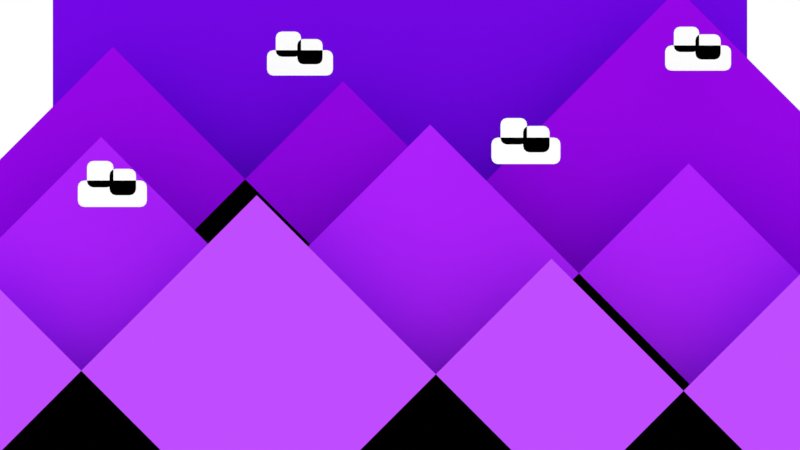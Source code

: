# Source: background-purple.blend  (saved by Blender 4.3.34; exported with 4.5.12 LTS)
import bpy
from mathutils import Matrix  # noqa: F401  (used for matrix-valued properties, if any)

bpy.ops.wm.read_factory_settings(use_empty=True)
scene = bpy.context.scene
scene.name = 'Scene'

# ---- collections
col_collection = bpy.data.collections.new('Collection'); scene.collection.children.link(col_collection)

# ---- materials (node trees are filled in below, after node groups)
mat_color_5 = bpy.data.materials.new('color-5')
mat_color_5.alpha_threshold = 0.0
mat_color_5.use_backface_culling = True
mat_color_5.use_transparent_shadow = False
mat_color_5.diffuse_color = (0.1912, 0.002428, 0.8308, 1.0)
mat_color_5.roughness = 1.0
mat_color_5.specular_intensity = 0.0
mat_color_5.line_color = (0.0, 0.0, 0.0, 1.0)
mat_color_3 = bpy.data.materials.new('color-3')
mat_color_3.alpha_threshold = 0.0
mat_color_3.use_backface_culling = True
mat_color_3.use_transparent_shadow = False
mat_color_3.diffuse_color = (0.4397, 0.016, 1.0, 1.0)
mat_color_3.roughness = 1.0
mat_color_3.specular_intensity = 0.0
mat_color_3.line_color = (0.0, 0.0, 0.0, 1.0)
mat_color_2 = bpy.data.materials.new('color-2')
mat_color_2.alpha_threshold = 0.0
mat_color_2.use_backface_culling = True
mat_color_2.use_transparent_shadow = False
mat_color_2.diffuse_color = (0.5271, 0.07227, 1.0, 1.0)
mat_color_2.roughness = 1.0
mat_color_2.specular_intensity = 0.0
mat_color_2.line_color = (0.0, 0.0, 0.0, 1.0)
mat_color_4 = bpy.data.materials.new('color-4')
mat_color_4.alpha_threshold = 0.0
mat_color_4.use_backface_culling = True
mat_color_4.use_transparent_shadow = False
mat_color_4.diffuse_color = (0.3278, 0.002428, 0.8308, 1.0)
mat_color_4.roughness = 1.0
mat_color_4.specular_intensity = 0.0
mat_color_4.line_color = (0.0, 0.0, 0.0, 1.0)
mat_white = bpy.data.materials.new('white')
mat_white.use_backface_culling = True
mat_white.use_transparent_shadow = False
mat_white.diffuse_color = (1.0, 1.0, 1.0, 1.0)
mat_white.roughness = 1.0
mat_white.specular_intensity = 0.0

# ---- material node trees

# ---- world
world_world = bpy.data.worlds.new('World'); scene.world = world_world
world_world.use_nodes = True; world_world.node_tree.nodes.clear()
_N = world_world.node_tree.nodes; _L = world_world.node_tree.links
n0 = _N.new('ShaderNodeOutputWorld'); n0.name = 'World Output'; n0.location = (300, 300)
n1 = _N.new('ShaderNodeBackground'); n1.name = 'Background'; n1.location = (10, 300)
n1.inputs[0].default_value = (1.0, 1.0, 1.0, 1.0)
_L.new(n1.outputs[0], n0.inputs[0])
n0.is_active_output = True
world_world.color = (0.05088, 0.05088, 0.05088)
world_world.use_sun_shadow = False
world_world.sun_shadow_jitter_overblur = 0.0

# ---- cameras
cam_camera = bpy.data.cameras.new('Camera')
cam_camera.clip_end = 100.0
cam_camera.lens = 75.0
cam_camera.ortho_scale = 7.314

# ---- meshes
me_cube = bpy.data.meshes.new('Cube')
me_cube.from_pydata([(0.5, 0.4, 0.5), (0.5, 0.4, -0.5), (-0.5, 0.4, 0.5), (-0.5, 0.4, -0.5)], [], [(0, 2, 3, 1)])
_uv = me_cube.uv_layers.new(name='UVMap')
_uv.uv.foreach_set('vector', [0.625, 0.5, 0.875, 0.5, 0.875, 0.75, 0.625, 0.75])
me_cube.materials.append(mat_color_5)
me_cube.use_mirror_vertex_groups = False
me_cube.update()
me_cube_032 = bpy.data.meshes.new('Cube.032')
me_cube_032.from_pydata([(0.03968, 0.1949, 0.1327), (-0.593, 0.1949, -0.5), (0.6724, 0.1949, -0.5), (0.9617, 0.1949, -0.5), (-0.2012, 0.1949, -0.5), (0.3802, 0.1949, 0.08144), (-0.3928, 0.1898, 0.1161), (-1.009, 0.1898, -0.5), (0.2233, 0.1898, -0.5)], [], [(2, 0, 1), (3, 5, 4), (8, 6, 7)])
_uv = me_cube_032.uv_layers.new(name='UVMap')
_uv.uv.foreach_set('vector', [1.0, 0.0, 1.0, 1.0, 0.0, 1.0, 1.0, 0.0, 1.0, 1.0, 0.0, 1.0, 1.0, 0.0, 1.0, 1.0, 0.0, 1.0])
me_cube_032.materials.append(mat_color_3)
me_cube_032.update()
me_cube_035 = bpy.data.meshes.new('Cube.035')
me_cube_035.from_pydata([(-0.08478, 0.1, -0.5), (-1.016, 0.1, -0.5), (-0.5502, 0.1, -0.03459), (0.3574, 0.1, -0.5), (-0.7184, 0.1, -0.5), (-0.1805, 0.1, 0.03792), (0.6487, 0.1, -0.5), (-0.2671, 0.1, -0.5), (0.1908, 0.1, -0.04208), (1.115, 0.1, -0.5), (0.0658, 0.1, -0.5), (0.5902, 0.1, 0.02437)], [], [(0, 2, 1), (3, 5, 4), (6, 8, 7), (9, 11, 10)])
_uv = me_cube_035.uv_layers.new(name='UVMap')
_uv.uv.foreach_set('vector', [1.0, 0.0, 1.0, 1.0, 0.0, 1.0, 1.0, 0.0, 1.0, 1.0, 0.0, 1.0, 1.0, 0.0, 1.0, 1.0, 0.0, 1.0, 1.0, 0.0, 1.0, 1.0, 0.0, 1.0])
me_cube_035.materials.append(mat_color_2)
me_cube_035.update()
me_cube_038 = bpy.data.meshes.new('Cube.038')
me_cube_038.from_pydata([(0.6203, 0.3, -0.5), (-0.7774, 0.3, -0.5), (-0.07857, 0.3, 0.1988), (0.3837, 0.3, 0.3261), (-0.4424, 0.3, -0.5), (1.21, 0.3, -0.5), (0.3501, 0.3, -0.5), (-1.143, 0.3, -0.5), (-0.3963, 0.3, 0.2464)], [], [(0, 2, 1), (5, 3, 4), (6, 8, 7)])
_uv = me_cube_038.uv_layers.new(name='UVMap')
_uv.uv.foreach_set('vector', [1.0, 0.0, 1.0, 1.0, 0.0, 1.0, 1.0, 0.0, 1.0, 1.0, 0.0, 1.0, 1.0, 0.0, 1.0, 1.0, 0.0, 1.0])
me_cube_038.materials.append(mat_color_4)
me_cube_038.update()
me_cube_001 = bpy.data.meshes.new('Cube.001')
me_cube_001.from_pydata([(-0.1346, 0.2, 0.2548), (-0.1317, 0.2, 0.2518), (-0.1386, 0.2, 0.2558), (-0.1306, 0.2, 0.2478), (-0.08853, 0.2, 0.2232), (-0.09654, 0.2, 0.2312), (-0.0896, 0.2, 0.2272), (-0.09254, 0.2, 0.2301), (-0.1755, 0.2, 0.2232), (-0.1675, 0.2, 0.2312), (-0.1744, 0.2, 0.2272), (-0.1715, 0.2, 0.2301), (-0.08853, 0.2, 0.2058), (-0.09654, 0.2, 0.1978), (-0.0896, 0.2, 0.2018), (-0.09254, 0.2, 0.1989), (-0.1755, 0.2, 0.2058), (-0.1675, 0.2, 0.1978), (-0.1744, 0.2, 0.2018), (-0.1715, 0.2, 0.1989), (-0.164, 0.2, 0.2478), (-0.156, 0.2, 0.2558), (-0.1629, 0.2, 0.2518), (-0.16, 0.2, 0.2548), (-0.1306, 0.2, 0.2305), (-0.1386, 0.2, 0.2225), (-0.1317, 0.2, 0.2265), (-0.1346, 0.2, 0.2236), (-0.164, 0.2, 0.2305), (-0.156, 0.2, 0.2225), (-0.1629, 0.2, 0.2265), (-0.16, 0.2, 0.2236), (-0.1062, 0.2, 0.2448), (-0.1032, 0.2, 0.2419), (-0.1102, 0.2, 0.2459), (-0.1022, 0.2, 0.2379), (-0.1356, 0.2, 0.2379), (-0.1276, 0.2, 0.2459), (-0.1345, 0.2, 0.2419), (-0.1316, 0.2, 0.2448), (-0.1022, 0.2, 0.2206), (-0.1102, 0.2, 0.2126), (-0.1032, 0.2, 0.2166), (-0.1062, 0.2, 0.2136), (-0.1356, 0.2, 0.2206), (-0.1276, 0.2, 0.2126), (-0.1345, 0.2, 0.2166), (-0.1316, 0.2, 0.2136), (0.156, 0.1, 0.1342), (0.159, 0.1, 0.1312), (0.152, 0.1, 0.1352), (0.16, 0.1, 0.1272), (0.2021, 0.1, 0.1026), (0.1941, 0.1, 0.1106), (0.2011, 0.1, 0.1066), (0.1981, 0.1, 0.1095), (0.1152, 0.1, 0.1026), (0.1232, 0.1, 0.1106), (0.1163, 0.1, 0.1066), (0.1192, 0.1, 0.1095), (0.2021, 0.1, 0.08527), (0.1941, 0.1, 0.07725), (0.2011, 0.1, 0.08126), (0.1981, 0.1, 0.07833), (0.1152, 0.1, 0.08527), (0.1232, 0.1, 0.07725), (0.1163, 0.1, 0.08126), (0.1192, 0.1, 0.07833), (0.1267, 0.1, 0.1272), (0.1347, 0.1, 0.1352), (0.1277, 0.1, 0.1312), (0.1307, 0.1, 0.1342), (0.16, 0.1, 0.1099), (0.152, 0.1, 0.1019), (0.159, 0.1, 0.1059), (0.156, 0.1, 0.103), (0.1267, 0.1, 0.1099), (0.1347, 0.1, 0.1019), (0.1277, 0.1, 0.1059), (0.1307, 0.1, 0.103), (0.1845, 0.1, 0.1242), (0.1874, 0.1, 0.1213), (0.1805, 0.1, 0.1253), (0.1885, 0.1, 0.1173), (0.1551, 0.1, 0.1173), (0.1631, 0.1, 0.1253), (0.1562, 0.1, 0.1213), (0.1591, 0.1, 0.1242), (0.1885, 0.1, 0.09998), (0.1805, 0.1, 0.09197), (0.1874, 0.1, 0.09597), (0.1845, 0.1, 0.09304), (0.1551, 0.1, 0.09998), (0.1631, 0.1, 0.09197), (0.1562, 0.1, 0.09597), (0.1591, 0.1, 0.09304), (0.3909, 0.2, 0.2611), (0.3938, 0.2, 0.2582), (0.3869, 0.2, 0.2622), (0.3949, 0.2, 0.2542), (0.437, 0.2, 0.2295), (0.4289, 0.2, 0.2375), (0.4359, 0.2, 0.2335), (0.4329, 0.2, 0.2364), (0.35, 0.2, 0.2295), (0.358, 0.2, 0.2375), (0.3511, 0.2, 0.2335), (0.354, 0.2, 0.2364), (0.437, 0.2, 0.2122), (0.4289, 0.2, 0.2042), (0.4359, 0.2, 0.2082), (0.4329, 0.2, 0.2053), (0.35, 0.2, 0.2122), (0.358, 0.2, 0.2042), (0.3511, 0.2, 0.2082), (0.354, 0.2, 0.2053), (0.3615, 0.2, 0.2542), (0.3695, 0.2, 0.2622), (0.3625, 0.2, 0.2582), (0.3655, 0.2, 0.2611), (0.3949, 0.2, 0.2369), (0.3869, 0.2, 0.2288), (0.3938, 0.2, 0.2328), (0.3909, 0.2, 0.2299), (0.3615, 0.2, 0.2369), (0.3695, 0.2, 0.2288), (0.3625, 0.2, 0.2328), (0.3655, 0.2, 0.2299), (0.4193, 0.2, 0.2512), (0.4222, 0.2, 0.2482), (0.4153, 0.2, 0.2522), (0.4233, 0.2, 0.2442), (0.3899, 0.2, 0.2442), (0.3979, 0.2, 0.2522), (0.391, 0.2, 0.2482), (0.3939, 0.2, 0.2512), (0.4233, 0.2, 0.2269), (0.4153, 0.2, 0.2189), (0.4222, 0.2, 0.2229), (0.4193, 0.2, 0.22), (0.3899, 0.2, 0.2269), (0.3979, 0.2, 0.2189), (0.391, 0.2, 0.2229), (0.3939, 0.2, 0.22), (-0.3651, 0.1, 0.0801), (-0.3621, 0.1, 0.07716), (-0.3691, 0.1, 0.08117), (-0.3611, 0.1, 0.07316), (-0.319, 0.1, 0.0485), (-0.327, 0.1, 0.05651), (-0.32, 0.1, 0.05251), (-0.323, 0.1, 0.05544), (-0.4059, 0.1, 0.0485), (-0.3979, 0.1, 0.05651), (-0.4048, 0.1, 0.05251), (-0.4019, 0.1, 0.05544), (-0.319, 0.1, 0.03119), (-0.327, 0.1, 0.02318), (-0.32, 0.1, 0.02718), (-0.323, 0.1, 0.02425), (-0.4059, 0.1, 0.03119), (-0.3979, 0.1, 0.02318), (-0.4048, 0.1, 0.02718), (-0.4019, 0.1, 0.02425), (-0.3944, 0.1, 0.07316), (-0.3864, 0.1, 0.08117), (-0.3934, 0.1, 0.07716), (-0.3904, 0.1, 0.0801), (-0.3611, 0.1, 0.05585), (-0.3691, 0.1, 0.04783), (-0.3621, 0.1, 0.05184), (-0.3651, 0.1, 0.04891), (-0.3944, 0.1, 0.05585), (-0.3864, 0.1, 0.04783), (-0.3934, 0.1, 0.05184), (-0.3904, 0.1, 0.04891), (-0.3366, 0.1, 0.07015), (-0.3337, 0.1, 0.06722), (-0.3406, 0.1, 0.07123), (-0.3326, 0.1, 0.06321), (-0.366, 0.1, 0.06321), (-0.358, 0.1, 0.07123), (-0.3649, 0.1, 0.06722), (-0.362, 0.1, 0.07015), (-0.3326, 0.1, 0.0459), (-0.3406, 0.1, 0.03789), (-0.3337, 0.1, 0.0419), (-0.3366, 0.1, 0.03896), (-0.366, 0.1, 0.0459), (-0.358, 0.1, 0.03789), (-0.3649, 0.1, 0.0419), (-0.362, 0.1, 0.03896)], [], [(25, 27, 26, 24, 3, 1, 0, 2, 21, 23, 22, 20, 28, 30, 31, 29), (13, 15, 14, 12, 4, 6, 7, 5, 9, 11, 10, 8, 16, 18, 19, 17), (41, 43, 42, 40, 35, 33, 32, 34, 37, 39, 38, 36, 44, 46, 47, 45), (73, 75, 74, 72, 51, 49, 48, 50, 69, 71, 70, 68, 76, 78, 79, 77), (61, 63, 62, 60, 52, 54, 55, 53, 57, 59, 58, 56, 64, 66, 67, 65), (89, 91, 90, 88, 83, 81, 80, 82, 85, 87, 86, 84, 92, 94, 95, 93), (121, 123, 122, 120, 99, 97, 96, 98, 117, 119, 118, 116, 124, 126, 127, 125), (109, 111, 110, 108, 100, 102, 103, 101, 105, 107, 106, 104, 112, 114, 115, 113), (137, 139, 138, 136, 131, 129, 128, 130, 133, 135, 134, 132, 140, 142, 143, 141), (169, 171, 170, 168, 147, 145, 144, 146, 165, 167, 166, 164, 172, 174, 175, 173), (157, 159, 158, 156, 148, 150, 151, 149, 153, 155, 154, 152, 160, 162, 163, 161), (185, 187, 186, 184, 179, 177, 176, 178, 181, 183, 182, 180, 188, 190, 191, 189)])
_uv = me_cube_001.uv_layers.new(name='UVMap')
_uv.uv.foreach_set('vector', [0.5237, 0.7913, 0.5238, 0.7912, 0.5242, 0.7912, 0.5248, 0.7912, 0.5272, 0.7912, 0.5278, 0.7912, 0.5282, 0.7912, 0.5283, 0.7913, 0.5283, 0.7914, 0.5282, 0.7915, 0.5278, 0.7915, 0.5272, 0.7915, 0.5248, 0.7915, 0.5242, 0.7915, 0.5238, 0.7915, 0.5237, 0.7914, 0.5237, 0.7913, 0.5238, 0.7912, 0.5242, 0.7912, 0.5248, 0.7912, 0.5272, 0.7912, 0.5278, 0.7912, 0.5282, 0.7912, 0.5283, 0.7913, 0.5283, 0.7914, 0.5282, 0.7915, 0.5278, 0.7915, 0.5272, 0.7915, 0.5248, 0.7915, 0.5242, 0.7915, 0.5238, 0.7915, 0.5237, 0.7914, 0.5237, 0.7913, 0.5238, 0.7912, 0.5242, 0.7912, 0.5248, 0.7912, 0.5272, 0.7912, 0.5278, 0.7912, 0.5282, 0.7912, 0.5283, 0.7913, 0.5283, 0.7914, 0.5282, 0.7915, 0.5278, 0.7915, 0.5272, 0.7915, 0.5248, 0.7915, 0.5242, 0.7915, 0.5238, 0.7915, 0.5237, 0.7914, 0.5237, 0.7913, 0.5238, 0.7912, 0.5242, 0.7912, 0.5248, 0.7912, 0.5272, 0.7912, 0.5278, 0.7912, 0.5282, 0.7912, 0.5283, 0.7913, 0.5283, 0.7914, 0.5282, 0.7915, 0.5278, 0.7915, 0.5272, 0.7915, 0.5248, 0.7915, 0.5242, 0.7915, 0.5238, 0.7915, 0.5237, 0.7914, 0.5237, 0.7913, 0.5238, 0.7912, 0.5242, 0.7912, 0.5248, 0.7912, 0.5272, 0.7912, 0.5278, 0.7912, 0.5282, 0.7912, 0.5283, 0.7913, 0.5283, 0.7914, 0.5282, 0.7915, 0.5278, 0.7915, 0.5272, 0.7915, 0.5248, 0.7915, 0.5242, 0.7915, 0.5238, 0.7915, 0.5237, 0.7914, 0.5237, 0.7913, 0.5238, 0.7912, 0.5242, 0.7912, 0.5248, 0.7912, 0.5272, 0.7912, 0.5278, 0.7912, 0.5282, 0.7912, 0.5283, 0.7913, 0.5283, 0.7914, 0.5282, 0.7915, 0.5278, 0.7915, 0.5272, 0.7915, 0.5248, 0.7915, 0.5242, 0.7915, 0.5238, 0.7915, 0.5237, 0.7914, 0.5237, 0.7913, 0.5238, 0.7912, 0.5242, 0.7912, 0.5248, 0.7912, 0.5272, 0.7912, 0.5278, 0.7912, 0.5282, 0.7912, 0.5283, 0.7913, 0.5283, 0.7914, 0.5282, 0.7915, 0.5278, 0.7915, 0.5272, 0.7915, 0.5248, 0.7915, 0.5242, 0.7915, 0.5238, 0.7915, 0.5237, 0.7914, 0.5237, 0.7913, 0.5238, 0.7912, 0.5242, 0.7912, 0.5248, 0.7912, 0.5272, 0.7912, 0.5278, 0.7912, 0.5282, 0.7912, 0.5283, 0.7913, 0.5283, 0.7914, 0.5282, 0.7915, 0.5278, 0.7915, 0.5272, 0.7915, 0.5248, 0.7915, 0.5242, 0.7915, 0.5238, 0.7915, 0.5237, 0.7914, 0.5237, 0.7913, 0.5238, 0.7912, 0.5242, 0.7912, 0.5248, 0.7912, 0.5272, 0.7912, 0.5278, 0.7912, 0.5282, 0.7912, 0.5283, 0.7913, 0.5283, 0.7914, 0.5282, 0.7915, 0.5278, 0.7915, 0.5272, 0.7915, 0.5248, 0.7915, 0.5242, 0.7915, 0.5238, 0.7915, 0.5237, 0.7914, 0.5237, 0.7913, 0.5238, 0.7912, 0.5242, 0.7912, 0.5248, 0.7912, 0.5272, 0.7912, 0.5278, 0.7912, 0.5282, 0.7912, 0.5283, 0.7913, 0.5283, 0.7914, 0.5282, 0.7915, 0.5278, 0.7915, 0.5272, 0.7915, 0.5248, 0.7915, 0.5242, 0.7915, 0.5238, 0.7915, 0.5237, 0.7914, 0.5237, 0.7913, 0.5238, 0.7912, 0.5242, 0.7912, 0.5248, 0.7912, 0.5272, 0.7912, 0.5278, 0.7912, 0.5282, 0.7912, 0.5283, 0.7913, 0.5283, 0.7914, 0.5282, 0.7915, 0.5278, 0.7915, 0.5272, 0.7915, 0.5248, 0.7915, 0.5242, 0.7915, 0.5238, 0.7915, 0.5237, 0.7914, 0.5237, 0.7913, 0.5238, 0.7912, 0.5242, 0.7912, 0.5248, 0.7912, 0.5272, 0.7912, 0.5278, 0.7912, 0.5282, 0.7912, 0.5283, 0.7913, 0.5283, 0.7914, 0.5282, 0.7915, 0.5278, 0.7915, 0.5272, 0.7915, 0.5248, 0.7915, 0.5242, 0.7915, 0.5238, 0.7915, 0.5237, 0.7914])
me_cube_001.materials.append(mat_white)
me_cube_001.update()

# ---- objects
ob_background_5 = bpy.data.objects.new('Background-5', me_cube)
ob_camera = bpy.data.objects.new('Camera', cam_camera)
ob_background_3 = bpy.data.objects.new('Background-3', me_cube_032)
ob_background_2 = bpy.data.objects.new('Background-2', me_cube_035)
ob_background_4 = bpy.data.objects.new('Background-4', me_cube_038)
ob_clouds = bpy.data.objects.new('Clouds', me_cube_001)

# ---- transforms, parenting, visibility, modifiers, constraints
ob_background_5.location = (0.0, 0.0, 0.0)
ob_background_5.lock_rotations_4d = False
ob_background_5.empty_display_type = 'ARROWS'
ob_background_5.lineart.crease_threshold = 0.0
ob_camera.location = (0.0, -2.0, 0.0)
ob_camera.rotation_euler = (1.571, 0.0, 0.0)
ob_camera.lock_rotations_4d = False
ob_camera.empty_display_type = 'ARROWS'
ob_camera.color = (0.0, 0.0, 0.0, 0.0)
ob_camera.display_type = 'WIRE'
ob_camera.lineart.crease_threshold = 0.0
ob_background_3.location = (0.0, 0.0, 0.0)
ob_background_2.location = (0.0, 0.0, 0.0)
ob_background_4.location = (0.0, 0.0, 0.0)
ob_clouds.location = (0.0, 0.0, 0.0)

# ---- collection membership
col_collection.objects.link(ob_background_5)
col_collection.objects.link(ob_camera)
col_collection.objects.link(ob_background_3)
col_collection.objects.link(ob_background_2)
col_collection.objects.link(ob_background_4)
col_collection.objects.link(ob_clouds)

# ---- scene / render settings (as saved in the file)
scene.camera = ob_camera
scene.frame_start = 1; scene.frame_end = 250; scene.frame_set(2)
scene.render.engine = 'BLENDER_EEVEE_NEXT'
scene.render.film_transparent = True
scene.cycles.sampling_pattern = 'TABULATED_SOBOL'
scene.eevee.ray_tracing_options.trace_max_roughness = 0.0
scene.view_settings.view_transform = 'Standard'
bpy.context.view_layer.update()
